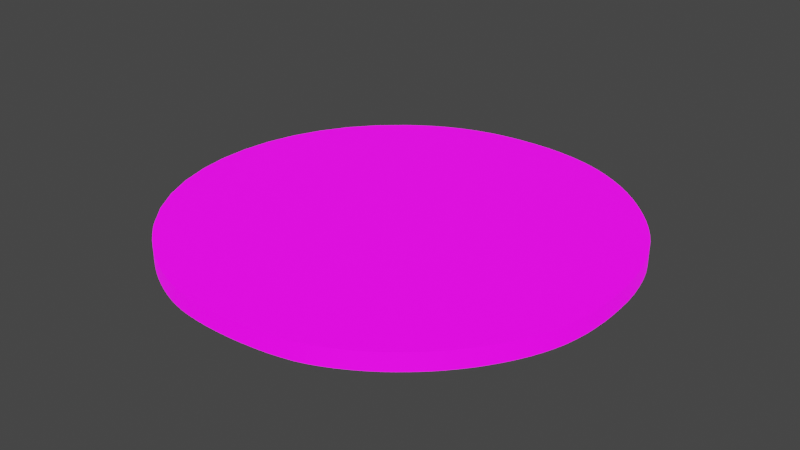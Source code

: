 # Source: UVMap.blend  (saved by Blender 2.93.20; exported with 4.5.12 LTS)
import bpy
from mathutils import Matrix  # noqa: F401  (used for matrix-valued properties, if any)

bpy.ops.wm.read_factory_settings(use_empty=True)
scene = bpy.context.scene
scene.name = 'Scene'

# ---- collections
col_stencil_svg = bpy.data.collections.new('Stencil.svg'); scene.collection.children.link(col_stencil_svg)

# ---- images (referenced by path relative to the original .blend; pixels are not part of the script)
import os
ASSET_DIR = os.environ.get("B2B_ASSET_DIR", "")  # directory of the original .blend (textures are referenced by path, not embedded)
HERE = os.path.dirname(os.path.abspath(__file__))  # packed textures are extracted next to this script under _unpacked/

def load_image(name, relpath, width, height, colorspace="sRGB"):
    """Load a texture the original file referenced (path relative to the .blend, or extracted next to this script)."""
    p = next((c for c in (os.path.join(HERE, relpath), os.path.join(ASSET_DIR, relpath)) if relpath and os.path.exists(c)), "")
    if p:
        img = bpy.data.images.load(p, check_existing=True)
        img.name = name
    else:  # same state as the original file: an image datablock whose file is absent (Cycles renders it pink)
        img = bpy.data.images.new(name, width, height)
        img.source = "FILE"
        img.filepath = "//" + (relpath or name)
    img.colorspace_settings.name = colorspace
    return img
img_icon_png = load_image('Icon.png', 'Icon.png', 1024, 1024, 'sRGB')

# ---- materials (node trees are filled in below, after node groups)
mat_svgmat_002 = bpy.data.materials.new('SVGMat.002')
mat_svgmat_002.use_transparent_shadow = False
mat_svgmat_002.diffuse_color = (0.0, 0.0, 0.0, 1.0)

# ---- material node trees
mat_svgmat_002.use_nodes = True; mat_svgmat_002.node_tree.nodes.clear()
_N = mat_svgmat_002.node_tree.nodes; _L = mat_svgmat_002.node_tree.links
n0 = _N.new('ShaderNodeBsdfPrincipled'); n0.name = 'Principled BSDF'; n0.location = (10, 300)
n0.distribution = 'GGX'
n0.subsurface_method = 'BURLEY'
n0.inputs[3].default_value = 1.45
n0.inputs[28].default_value = 1.0
n1 = _N.new('ShaderNodeOutputMaterial'); n1.name = 'Material Output'; n1.location = (300, 300)
n2 = _N.new('ShaderNodeTexImage'); n2.name = 'Image Texture'; n2.location = (-280, 280)
n2.image = img_icon_png
n3 = _N.new('ShaderNodeTexImage'); n3.name = 'Image Texture.001'; n3.location = (-280, -60)
n3.image = img_icon_png
_L.new(n0.outputs[0], n1.inputs[0])
_L.new(n2.outputs[0], n0.inputs[0])
_L.new(n3.outputs[0], n0.inputs[27])
n1.is_active_output = True

# ---- world
world_world = bpy.data.worlds.new('World'); scene.world = world_world
world_world.use_nodes = True; world_world.node_tree.nodes.clear()
_N = world_world.node_tree.nodes; _L = world_world.node_tree.links
n0 = _N.new('ShaderNodeOutputWorld'); n0.name = 'World Output'; n0.location = (300, 300)
n1 = _N.new('ShaderNodeBackground'); n1.name = 'Background'; n1.location = (10, 300)
n1.inputs[0].default_value = (0.05088, 0.05088, 0.05088, 1.0)
_L.new(n1.outputs[0], n0.inputs[0])
n0.is_active_output = True
world_world.color = (0.05088, 0.05088, 0.05088)
world_world.use_sun_shadow = False
world_world.sun_shadow_jitter_overblur = 0.0

# ---- meshes
me_path1587_001 = bpy.data.meshes.new('path1587.001')
me_path1587_001.from_pydata([(0.01008, 0.0009326, 0.0005), (0.009568, 0.001089, 0.0005), (0.009059, 0.001273, 0.0005), (0.008553, 0.001484, 0.0005), (0.008051, 0.00172, 0.0005), (0.007554, 0.001981, 0.0005), (0.007063, 0.002265, 0.0005), (0.006581, 0.002573, 0.0005), (0.006108, 0.002902, 0.0005), (0.005647, 0.003252, 0.0005), (0.005199, 0.003622, 0.0005), (0.004765, 0.004011, 0.0005), (0.004347, 0.004418, 0.0005), (0.003161, 0.005816, 0.0005), (0.002219, 0.007331, 0.0005), (0.001518, 0.008938, 0.0005), (0.001057, 0.01061, 0.0005), (0.0008325, 0.01232, 0.0005), (0.000844, 0.01404, 0.0005), (0.001089, 0.01574, 0.0005), (0.001565, 0.0174, 0.0005), (0.002271, 0.01898, 0.0005), (0.003203, 0.02047, 0.0005), (0.004362, 0.02184, 0.0005), (0.005743, 0.02305, 0.0005), (0.006285, 0.02345, 0.0005), (0.006822, 0.0238, 0.0005), (0.007358, 0.02412, 0.0005), (0.007897, 0.02441, 0.0005), (0.00844, 0.02466, 0.0005), (0.008993, 0.02488, 0.0005), (0.009557, 0.02507, 0.0005), (0.01014, 0.02523, 0.0005), (0.01073, 0.02537, 0.0005), (0.01135, 0.02547, 0.0005), (0.012, 0.02555, 0.0005), (0.01267, 0.0256, 0.0005), (0.01364, 0.02563, 0.0005), (0.01459, 0.0256, 0.0005), (0.0155, 0.02551, 0.0005), (0.01638, 0.02536, 0.0005), (0.01724, 0.02515, 0.0005), (0.01806, 0.02488, 0.0005), (0.01886, 0.02454, 0.0005), (0.01964, 0.02414, 0.0005), (0.0204, 0.02368, 0.0005), (0.02114, 0.02316, 0.0005), (0.02186, 0.02257, 0.0005), (0.02256, 0.02191, 0.0005), (0.0231, 0.02134, 0.0005), (0.0236, 0.02076, 0.0005), (0.02405, 0.02017, 0.0005), (0.02446, 0.01956, 0.0005), (0.02482, 0.01893, 0.0005), (0.02513, 0.01828, 0.0005), (0.02541, 0.01761, 0.0005), (0.02564, 0.01692, 0.0005), (0.02582, 0.01621, 0.0005), (0.02597, 0.01548, 0.0005), (0.02607, 0.01472, 0.0005), (0.02613, 0.01394, 0.0005), (0.02616, 0.01314, 0.0005), (0.02616, 0.0124, 0.0005), (0.02612, 0.01169, 0.0005), (0.02606, 0.01102, 0.0005), (0.02595, 0.01038, 0.0005), (0.02582, 0.009761, 0.0005), (0.02564, 0.009161, 0.0005), (0.02542, 0.008572, 0.0005), (0.02517, 0.007989, 0.0005), (0.02487, 0.007406, 0.0005), (0.02453, 0.006818, 0.0005), (0.02414, 0.006219, 0.0005), (0.02376, 0.005686, 0.0005), (0.02334, 0.005168, 0.0005), (0.0229, 0.004666, 0.0005), (0.02243, 0.004184, 0.0005), (0.02193, 0.003723, 0.0005), (0.02142, 0.003286, 0.0005), (0.02089, 0.002876, 0.0005), (0.02034, 0.002496, 0.0005), (0.01978, 0.002147, 0.0005), (0.01922, 0.001832, 0.0005), (0.01865, 0.001555, 0.0005), (0.01808, 0.001316, 0.0005), (0.01754, 0.001136, 0.0005), (0.01693, 0.0009802, 0.0005), (0.01626, 0.0008503, 0.0005), (0.01556, 0.0007464, 0.0005), (0.01483, 0.0006694, 0.0005), (0.01409, 0.0006197, 0.0005), (0.01335, 0.0005981, 0.0005), (0.01261, 0.0006051, 0.0005), (0.01191, 0.0006415, 0.0005), (0.01124, 0.0007078, 0.0005), (0.01063, 0.0008046, 0.0005), (0.01008, 0.0009326, -0.0005), (0.009568, 0.001089, -0.0005), (0.009059, 0.001273, -0.0005), (0.008553, 0.001484, -0.0005), (0.008051, 0.00172, -0.0005), (0.007554, 0.001981, -0.0005), (0.007063, 0.002265, -0.0005), (0.006581, 0.002573, -0.0005), (0.006108, 0.002902, -0.0005), (0.005647, 0.003252, -0.0005), (0.005199, 0.003622, -0.0005), (0.004765, 0.004011, -0.0005), (0.004347, 0.004418, -0.0005), (0.003161, 0.005816, -0.0005), (0.002219, 0.007331, -0.0005), (0.001518, 0.008938, -0.0005), (0.001057, 0.01061, -0.0005), (0.0008325, 0.01232, -0.0005), (0.000844, 0.01404, -0.0005), (0.001089, 0.01574, -0.0005), (0.001565, 0.0174, -0.0005), (0.002271, 0.01898, -0.0005), (0.003203, 0.02047, -0.0005), (0.004362, 0.02184, -0.0005), (0.005743, 0.02305, -0.0005), (0.006285, 0.02345, -0.0005), (0.006822, 0.0238, -0.0005), (0.007358, 0.02412, -0.0005), (0.007897, 0.02441, -0.0005), (0.00844, 0.02466, -0.0005), (0.008993, 0.02488, -0.0005), (0.009557, 0.02507, -0.0005), (0.01014, 0.02523, -0.0005), (0.01073, 0.02537, -0.0005), (0.01135, 0.02547, -0.0005), (0.012, 0.02555, -0.0005), (0.01267, 0.0256, -0.0005), (0.01364, 0.02563, -0.0005), (0.01459, 0.0256, -0.0005), (0.0155, 0.02551, -0.0005), (0.01638, 0.02536, -0.0005), (0.01724, 0.02515, -0.0005), (0.01806, 0.02488, -0.0005), (0.01886, 0.02454, -0.0005), (0.01964, 0.02414, -0.0005), (0.0204, 0.02368, -0.0005), (0.02114, 0.02316, -0.0005), (0.02186, 0.02257, -0.0005), (0.02256, 0.02191, -0.0005), (0.0231, 0.02134, -0.0005), (0.0236, 0.02076, -0.0005), (0.02405, 0.02017, -0.0005), (0.02446, 0.01956, -0.0005), (0.02482, 0.01893, -0.0005), (0.02513, 0.01828, -0.0005), (0.02541, 0.01761, -0.0005), (0.02564, 0.01692, -0.0005), (0.02582, 0.01621, -0.0005), (0.02597, 0.01548, -0.0005), (0.02607, 0.01472, -0.0005), (0.02613, 0.01394, -0.0005), (0.02616, 0.01314, -0.0005), (0.02616, 0.0124, -0.0005), (0.02612, 0.01169, -0.0005), (0.02606, 0.01102, -0.0005), (0.02595, 0.01038, -0.0005), (0.02582, 0.009761, -0.0005), (0.02564, 0.009161, -0.0005), (0.02542, 0.008572, -0.0005), (0.02517, 0.007989, -0.0005), (0.02487, 0.007406, -0.0005), (0.02453, 0.006818, -0.0005), (0.02414, 0.006219, -0.0005), (0.02376, 0.005686, -0.0005), (0.02334, 0.005168, -0.0005), (0.0229, 0.004666, -0.0005), (0.02243, 0.004184, -0.0005), (0.02193, 0.003723, -0.0005), (0.02142, 0.003286, -0.0005), (0.02089, 0.002876, -0.0005), (0.02034, 0.002496, -0.0005), (0.01978, 0.002147, -0.0005), (0.01922, 0.001832, -0.0005), (0.01865, 0.001555, -0.0005), (0.01808, 0.001316, -0.0005), (0.01754, 0.001136, -0.0005), (0.01693, 0.0009802, -0.0005), (0.01626, 0.0008503, -0.0005), (0.01556, 0.0007464, -0.0005), (0.01483, 0.0006694, -0.0005), (0.01409, 0.0006197, -0.0005), (0.01335, 0.0005981, -0.0005), (0.01261, 0.0006051, -0.0005), (0.01191, 0.0006415, -0.0005), (0.01124, 0.0007078, -0.0005), (0.01063, 0.0008046, -0.0005)], [], [(36, 38, 37), (35, 38, 36), (35, 39, 38), (34, 39, 35), (34, 40, 39), (33, 40, 34), (32, 40, 33), (32, 41, 40), (31, 41, 32), (31, 42, 41), (30, 42, 31), (29, 42, 30), (29, 43, 42), (28, 43, 29), (28, 44, 43), (27, 44, 28), (27, 45, 44), (26, 45, 27), (25, 45, 26), (25, 46, 45), (24, 46, 25), (24, 47, 46), (23, 47, 24), (23, 48, 47), (23, 49, 48), (22, 49, 23), (22, 50, 49), (22, 51, 50), (21, 51, 22), (21, 52, 51), (21, 53, 52), (20, 53, 21), (20, 54, 53), (20, 55, 54), (20, 56, 55), (19, 56, 20), (19, 57, 56), (19, 58, 57), (18, 58, 19), (18, 59, 58), (18, 60, 59), (17, 60, 18), (17, 61, 60), (17, 62, 61), (17, 63, 62), (16, 63, 17), (16, 64, 63), (16, 65, 64), (15, 65, 16), (15, 66, 65), (15, 67, 66), (15, 68, 67), (14, 68, 15), (14, 69, 68), (14, 70, 69), (14, 71, 70), (13, 71, 14), (13, 72, 71), (13, 73, 72), (12, 73, 13), (12, 74, 73), (12, 75, 74), (12, 76, 75), (11, 76, 12), (11, 77, 76), (10, 77, 11), (10, 78, 77), (9, 78, 10), (9, 79, 78), (8, 79, 9), (7, 79, 8), (7, 80, 79), (6, 80, 7), (6, 81, 80), (5, 81, 6), (5, 82, 81), (4, 82, 5), (4, 83, 82), (3, 83, 4), (3, 84, 83), (2, 84, 3), (2, 85, 84), (1, 85, 2), (1, 86, 85), (0, 86, 1), (0, 87, 86), (95, 87, 0), (95, 88, 87), (94, 88, 95), (94, 89, 88), (93, 89, 94), (93, 90, 89), (92, 90, 93), (92, 91, 90), (132, 133, 134), (131, 132, 134), (131, 134, 135), (130, 131, 135), (130, 135, 136), (129, 130, 136), (128, 129, 136), (128, 136, 137), (127, 128, 137), (127, 137, 138), (126, 127, 138), (125, 126, 138), (125, 138, 139), (124, 125, 139), (124, 139, 140), (123, 124, 140), (123, 140, 141), (122, 123, 141), (121, 122, 141), (121, 141, 142), (120, 121, 142), (120, 142, 143), (119, 120, 143), (119, 143, 144), (119, 144, 145), (118, 119, 145), (118, 145, 146), (118, 146, 147), (117, 118, 147), (117, 147, 148), (117, 148, 149), (116, 117, 149), (116, 149, 150), (116, 150, 151), (116, 151, 152), (115, 116, 152), (115, 152, 153), (115, 153, 154), (114, 115, 154), (114, 154, 155), (114, 155, 156), (113, 114, 156), (113, 156, 157), (113, 157, 158), (113, 158, 159), (112, 113, 159), (112, 159, 160), (112, 160, 161), (111, 112, 161), (111, 161, 162), (111, 162, 163), (111, 163, 164), (110, 111, 164), (110, 164, 165), (110, 165, 166), (110, 166, 167), (109, 110, 167), (109, 167, 168), (109, 168, 169), (108, 109, 169), (108, 169, 170), (108, 170, 171), (108, 171, 172), (107, 108, 172), (107, 172, 173), (106, 107, 173), (106, 173, 174), (105, 106, 174), (105, 174, 175), (104, 105, 175), (103, 104, 175), (103, 175, 176), (102, 103, 176), (102, 176, 177), (101, 102, 177), (101, 177, 178), (100, 101, 178), (100, 178, 179), (99, 100, 179), (99, 179, 180), (98, 99, 180), (98, 180, 181), (97, 98, 181), (97, 181, 182), (96, 97, 182), (96, 182, 183), (191, 96, 183), (191, 183, 184), (190, 191, 184), (190, 184, 185), (189, 190, 185), (189, 185, 186), (188, 189, 186), (188, 186, 187), (36, 37, 133, 132), (37, 38, 134, 133), (35, 36, 132, 131), (38, 39, 135, 134), (34, 35, 131, 130), (39, 40, 136, 135), (33, 34, 130, 129), (32, 33, 129, 128), (40, 41, 137, 136), (31, 32, 128, 127), (41, 42, 138, 137), (30, 31, 127, 126), (29, 30, 126, 125), (42, 43, 139, 138), (28, 29, 125, 124), (43, 44, 140, 139), (27, 28, 124, 123), (44, 45, 141, 140), (26, 27, 123, 122), (25, 26, 122, 121), (45, 46, 142, 141), (24, 25, 121, 120), (46, 47, 143, 142), (23, 24, 120, 119), (47, 48, 144, 143), (48, 49, 145, 144), (22, 23, 119, 118), (49, 50, 146, 145), (50, 51, 147, 146), (21, 22, 118, 117), (51, 52, 148, 147), (52, 53, 149, 148), (20, 21, 117, 116), (53, 54, 150, 149), (54, 55, 151, 150), (55, 56, 152, 151), (19, 20, 116, 115), (56, 57, 153, 152), (57, 58, 154, 153), (18, 19, 115, 114), (58, 59, 155, 154), (59, 60, 156, 155), (17, 18, 114, 113), (60, 61, 157, 156), (61, 62, 158, 157), (62, 63, 159, 158), (16, 17, 113, 112), (63, 64, 160, 159), (64, 65, 161, 160), (15, 16, 112, 111), (65, 66, 162, 161), (66, 67, 163, 162), (67, 68, 164, 163), (14, 15, 111, 110), (68, 69, 165, 164), (69, 70, 166, 165), (70, 71, 167, 166), (13, 14, 110, 109), (71, 72, 168, 167), (72, 73, 169, 168), (12, 13, 109, 108), (73, 74, 170, 169), (74, 75, 171, 170), (75, 76, 172, 171), (11, 12, 108, 107), (76, 77, 173, 172), (10, 11, 107, 106), (77, 78, 174, 173), (9, 10, 106, 105), (78, 79, 175, 174), (8, 9, 105, 104), (7, 8, 104, 103), (79, 80, 176, 175), (6, 7, 103, 102), (80, 81, 177, 176), (5, 6, 102, 101), (81, 82, 178, 177), (4, 5, 101, 100), (82, 83, 179, 178), (3, 4, 100, 99), (83, 84, 180, 179), (2, 3, 99, 98), (84, 85, 181, 180), (1, 2, 98, 97), (85, 86, 182, 181), (0, 1, 97, 96), (86, 87, 183, 182), (95, 0, 96, 191), (87, 88, 184, 183), (94, 95, 191, 190), (88, 89, 185, 184), (93, 94, 190, 189), (89, 90, 186, 185), (92, 93, 189, 188), (91, 92, 188, 187), (90, 91, 187, 186)])
_uv = me_path1587_001.uv_layers.new(name='UVMap')
_uv.uv.foreach_set('vector', [0.4673, 0.9385, 0.5336, 0.9384, 0.5011, 0.9395, 0.4441, 0.9366, 0.5336, 0.9384, 0.4673, 0.9385, 0.4441, 0.9366, 0.5651, 0.9353, 0.5336, 0.9384, 0.4219, 0.9339, 0.5651, 0.9353, 0.4441, 0.9366, 0.4219, 0.9339, 0.5956, 0.93, 0.5651, 0.9353, 0.4006, 0.9302, 0.5956, 0.93, 0.4219, 0.9339, 0.3799, 0.9256, 0.5956, 0.93, 0.4006, 0.9302, 0.3799, 0.9256, 0.625, 0.9226, 0.5956, 0.93, 0.3599, 0.92, 0.625, 0.9226, 0.3799, 0.9256, 0.3599, 0.92, 0.6535, 0.913, 0.625, 0.9226, 0.3405, 0.9133, 0.6535, 0.913, 0.3599, 0.92, 0.3214, 0.9055, 0.6535, 0.913, 0.3405, 0.9133, 0.3214, 0.9055, 0.6812, 0.9012, 0.6535, 0.913, 0.3026, 0.8966, 0.6812, 0.9012, 0.3214, 0.9055, 0.3026, 0.8966, 0.7081, 0.8872, 0.6812, 0.9012, 0.284, 0.8865, 0.7081, 0.8872, 0.3026, 0.8966, 0.284, 0.8865, 0.7342, 0.871, 0.7081, 0.8872, 0.2655, 0.8752, 0.7342, 0.871, 0.284, 0.8865, 0.247, 0.8627, 0.7342, 0.871, 0.2655, 0.8752, 0.247, 0.8627, 0.7597, 0.8525, 0.7342, 0.871, 0.2283, 0.8488, 0.7597, 0.8525, 0.247, 0.8627, 0.2283, 0.8488, 0.7846, 0.8317, 0.7597, 0.8525, 0.1806, 0.8061, 0.7846, 0.8317, 0.2283, 0.8488, 0.1806, 0.8061, 0.8089, 0.8085, 0.7846, 0.8317, 0.1806, 0.8061, 0.8277, 0.7886, 0.8089, 0.8085, 0.1406, 0.758, 0.8277, 0.7886, 0.1806, 0.8061, 0.1406, 0.758, 0.8448, 0.7682, 0.8277, 0.7886, 0.1406, 0.758, 0.8603, 0.7472, 0.8448, 0.7682, 0.1084, 0.7055, 0.8603, 0.7472, 0.1406, 0.758, 0.1084, 0.7055, 0.8743, 0.7257, 0.8603, 0.7472, 0.1084, 0.7055, 0.8868, 0.7035, 0.8743, 0.7257, 0.08403, 0.6496, 0.8868, 0.7035, 0.1084, 0.7055, 0.08403, 0.6496, 0.8977, 0.6807, 0.8868, 0.7035, 0.08403, 0.6496, 0.9071, 0.6572, 0.8977, 0.6807, 0.08403, 0.6496, 0.915, 0.6329, 0.9071, 0.6572, 0.06759, 0.5912, 0.915, 0.6329, 0.08403, 0.6496, 0.06759, 0.5912, 0.9215, 0.6079, 0.915, 0.6329, 0.06759, 0.5912, 0.9265, 0.5821, 0.9215, 0.6079, 0.05914, 0.5313, 0.9265, 0.5821, 0.06759, 0.5912, 0.05914, 0.5313, 0.93, 0.5554, 0.9265, 0.5821, 0.05914, 0.5313, 0.9322, 0.5278, 0.93, 0.5554, 0.05874, 0.4707, 0.9322, 0.5278, 0.05914, 0.5313, 0.05874, 0.4707, 0.9331, 0.4998, 0.9322, 0.5278, 0.05874, 0.4707, 0.9331, 0.4736, 0.9331, 0.4998, 0.05874, 0.4707, 0.9319, 0.4487, 0.9331, 0.4736, 0.06648, 0.4106, 0.9319, 0.4487, 0.05874, 0.4707, 0.06648, 0.4106, 0.9296, 0.4251, 0.9319, 0.4487, 0.06648, 0.4106, 0.926, 0.4025, 0.9296, 0.4251, 0.08241, 0.3517, 0.926, 0.4025, 0.06648, 0.4106, 0.08241, 0.3517, 0.9213, 0.3807, 0.926, 0.4025, 0.08241, 0.3517, 0.9152, 0.3596, 0.9213, 0.3807, 0.08241, 0.3517, 0.9077, 0.3389, 0.9152, 0.3596, 0.1066, 0.2952, 0.9077, 0.3389, 0.08241, 0.3517, 0.1066, 0.2952, 0.8989, 0.3183, 0.9077, 0.3389, 0.1066, 0.2952, 0.8886, 0.2978, 0.8989, 0.3183, 0.1066, 0.2952, 0.8767, 0.2771, 0.8886, 0.2978, 0.1391, 0.2418, 0.8767, 0.2771, 0.1066, 0.2952, 0.1391, 0.2418, 0.8633, 0.256, 0.8767, 0.2771, 0.1391, 0.2418, 0.8502, 0.2372, 0.8633, 0.256, 0.1801, 0.1926, 0.8502, 0.2372, 0.1391, 0.2418, 0.1801, 0.1926, 0.8358, 0.219, 0.8502, 0.2372, 0.1801, 0.1926, 0.8205, 0.2013, 0.8358, 0.219, 0.1801, 0.1926, 0.8042, 0.1843, 0.8205, 0.2013, 0.1945, 0.1782, 0.8042, 0.1843, 0.1801, 0.1926, 0.1945, 0.1782, 0.7872, 0.1681, 0.8042, 0.1843, 0.2095, 0.1645, 0.7872, 0.1681, 0.1945, 0.1782, 0.2095, 0.1645, 0.7694, 0.1527, 0.7872, 0.1681, 0.225, 0.1515, 0.7694, 0.1527, 0.2095, 0.1645, 0.225, 0.1515, 0.7511, 0.1383, 0.7694, 0.1527, 0.2409, 0.1392, 0.7511, 0.1383, 0.225, 0.1515, 0.2572, 0.1276, 0.7511, 0.1383, 0.2409, 0.1392, 0.2572, 0.1276, 0.7322, 0.1249, 0.7511, 0.1383, 0.2738, 0.1168, 0.7322, 0.1249, 0.2572, 0.1276, 0.2738, 0.1168, 0.713, 0.1126, 0.7322, 0.1249, 0.2908, 0.1068, 0.713, 0.1126, 0.2738, 0.1168, 0.2908, 0.1068, 0.6935, 0.1015, 0.713, 0.1126, 0.3079, 0.09757, 0.6935, 0.1015, 0.2908, 0.1068, 0.3079, 0.09757, 0.6738, 0.09174, 0.6935, 0.1015, 0.3253, 0.08925, 0.6738, 0.09174, 0.3079, 0.09757, 0.3253, 0.08925, 0.6541, 0.08334, 0.6738, 0.09174, 0.3428, 0.08183, 0.6541, 0.08334, 0.3253, 0.08925, 0.3428, 0.08183, 0.6354, 0.07699, 0.6541, 0.08334, 0.3603, 0.07535, 0.6354, 0.07699, 0.3428, 0.08183, 0.3603, 0.07535, 0.6144, 0.07152, 0.6354, 0.07699, 0.3779, 0.06984, 0.6144, 0.07152, 0.3603, 0.07535, 0.3779, 0.06984, 0.5915, 0.06694, 0.6144, 0.07152, 0.3969, 0.06533, 0.5915, 0.06694, 0.3779, 0.06984, 0.3969, 0.06533, 0.5673, 0.06328, 0.5915, 0.06694, 0.4181, 0.06192, 0.5673, 0.06328, 0.3969, 0.06533, 0.4181, 0.06192, 0.5421, 0.06057, 0.5673, 0.06328, 0.4411, 0.05959, 0.5421, 0.06057, 0.4181, 0.06192, 0.4411, 0.05959, 0.5164, 0.05882, 0.5421, 0.06057, 0.4655, 0.05831, 0.5164, 0.05882, 0.4411, 0.05959, 0.4655, 0.05831, 0.4908, 0.05806, 0.5164, 0.05882, 0.4673, 0.9385, 0.5011, 0.9395, 0.5336, 0.9384, 0.4441, 0.9366, 0.4673, 0.9385, 0.5336, 0.9384, 0.4441, 0.9366, 0.5336, 0.9384, 0.5651, 0.9353, 0.4219, 0.9339, 0.4441, 0.9366, 0.5651, 0.9353, 0.4219, 0.9339, 0.5651, 0.9353, 0.5956, 0.93, 0.4006, 0.9302, 0.4219, 0.9339, 0.5956, 0.93, 0.3799, 0.9256, 0.4006, 0.9302, 0.5956, 0.93, 0.3799, 0.9256, 0.5956, 0.93, 0.625, 0.9226, 0.3599, 0.92, 0.3799, 0.9256, 0.625, 0.9226, 0.3599, 0.92, 0.625, 0.9226, 0.6535, 0.913, 0.3405, 0.9133, 0.3599, 0.92, 0.6535, 0.913, 0.3214, 0.9055, 0.3405, 0.9133, 0.6535, 0.913, 0.3214, 0.9055, 0.6535, 0.913, 0.6812, 0.9012, 0.3026, 0.8966, 0.3214, 0.9055, 0.6812, 0.9012, 0.3026, 0.8966, 0.6812, 0.9012, 0.7081, 0.8872, 0.284, 0.8865, 0.3026, 0.8966, 0.7081, 0.8872, 0.284, 0.8865, 0.7081, 0.8872, 0.7342, 0.871, 0.2655, 0.8752, 0.284, 0.8865, 0.7342, 0.871, 0.247, 0.8627, 0.2655, 0.8752, 0.7342, 0.871, 0.247, 0.8627, 0.7342, 0.871, 0.7597, 0.8525, 0.2283, 0.8488, 0.247, 0.8627, 0.7597, 0.8525, 0.2283, 0.8488, 0.7597, 0.8525, 0.7846, 0.8317, 0.1806, 0.8061, 0.2283, 0.8488, 0.7846, 0.8317, 0.1806, 0.8061, 0.7846, 0.8317, 0.8089, 0.8085, 0.1806, 0.8061, 0.8089, 0.8085, 0.8277, 0.7886, 0.1406, 0.758, 0.1806, 0.8061, 0.8277, 0.7886, 0.1406, 0.758, 0.8277, 0.7886, 0.8448, 0.7682, 0.1406, 0.758, 0.8448, 0.7682, 0.8603, 0.7472, 0.1084, 0.7055, 0.1406, 0.758, 0.8603, 0.7472, 0.1084, 0.7055, 0.8603, 0.7472, 0.8743, 0.7257, 0.1084, 0.7055, 0.8743, 0.7257, 0.8868, 0.7035, 0.08403, 0.6496, 0.1084, 0.7055, 0.8868, 0.7035, 0.08403, 0.6496, 0.8868, 0.7035, 0.8977, 0.6807, 0.08403, 0.6496, 0.8977, 0.6807, 0.9071, 0.6572, 0.08403, 0.6496, 0.9071, 0.6572, 0.915, 0.6329, 0.06759, 0.5912, 0.08403, 0.6496, 0.915, 0.6329, 0.06759, 0.5912, 0.915, 0.6329, 0.9215, 0.6079, 0.06759, 0.5912, 0.9215, 0.6079, 0.9265, 0.5821, 0.05914, 0.5313, 0.06759, 0.5912, 0.9265, 0.5821, 0.05914, 0.5313, 0.9265, 0.5821, 0.93, 0.5554, 0.05914, 0.5313, 0.93, 0.5554, 0.9322, 0.5278, 0.05874, 0.4707, 0.05914, 0.5313, 0.9322, 0.5278, 0.05874, 0.4707, 0.9322, 0.5278, 0.9331, 0.4998, 0.05874, 0.4707, 0.9331, 0.4998, 0.9331, 0.4736, 0.05874, 0.4707, 0.9331, 0.4736, 0.9319, 0.4487, 0.06648, 0.4106, 0.05874, 0.4707, 0.9319, 0.4487, 0.06648, 0.4106, 0.9319, 0.4487, 0.9296, 0.4251, 0.06648, 0.4106, 0.9296, 0.4251, 0.926, 0.4025, 0.08241, 0.3517, 0.06648, 0.4106, 0.926, 0.4025, 0.08241, 0.3517, 0.926, 0.4025, 0.9213, 0.3807, 0.08241, 0.3517, 0.9213, 0.3807, 0.9152, 0.3596, 0.08241, 0.3517, 0.9152, 0.3596, 0.9077, 0.3389, 0.1066, 0.2952, 0.08241, 0.3517, 0.9077, 0.3389, 0.1066, 0.2952, 0.9077, 0.3389, 0.8989, 0.3183, 0.1066, 0.2952, 0.8989, 0.3183, 0.8886, 0.2978, 0.1066, 0.2952, 0.8886, 0.2978, 0.8767, 0.2771, 0.1391, 0.2418, 0.1066, 0.2952, 0.8767, 0.2771, 0.1391, 0.2418, 0.8767, 0.2771, 0.8633, 0.256, 0.1391, 0.2418, 0.8633, 0.256, 0.8502, 0.2372, 0.1801, 0.1926, 0.1391, 0.2418, 0.8502, 0.2372, 0.1801, 0.1926, 0.8502, 0.2372, 0.8358, 0.219, 0.1801, 0.1926, 0.8358, 0.219, 0.8205, 0.2013, 0.1801, 0.1926, 0.8205, 0.2013, 0.8042, 0.1843, 0.1945, 0.1782, 0.1801, 0.1926, 0.8042, 0.1843, 0.1945, 0.1782, 0.8042, 0.1843, 0.7872, 0.1681, 0.2095, 0.1645, 0.1945, 0.1782, 0.7872, 0.1681, 0.2095, 0.1645, 0.7872, 0.1681, 0.7694, 0.1527, 0.225, 0.1515, 0.2095, 0.1645, 0.7694, 0.1527, 0.225, 0.1515, 0.7694, 0.1527, 0.7511, 0.1383, 0.2409, 0.1392, 0.225, 0.1515, 0.7511, 0.1383, 0.2572, 0.1276, 0.2409, 0.1392, 0.7511, 0.1383, 0.2572, 0.1276, 0.7511, 0.1383, 0.7322, 0.1249, 0.2738, 0.1168, 0.2572, 0.1276, 0.7322, 0.1249, 0.2738, 0.1168, 0.7322, 0.1249, 0.713, 0.1126, 0.2908, 0.1068, 0.2738, 0.1168, 0.713, 0.1126, 0.2908, 0.1068, 0.713, 0.1126, 0.6935, 0.1015, 0.3079, 0.09757, 0.2908, 0.1068, 0.6935, 0.1015, 0.3079, 0.09757, 0.6935, 0.1015, 0.6738, 0.09174, 0.3253, 0.08925, 0.3079, 0.09757, 0.6738, 0.09174, 0.3253, 0.08925, 0.6738, 0.09174, 0.6541, 0.08334, 0.3428, 0.08183, 0.3253, 0.08925, 0.6541, 0.08334, 0.3428, 0.08183, 0.6541, 0.08334, 0.6354, 0.07699, 0.3603, 0.07535, 0.3428, 0.08183, 0.6354, 0.07699, 0.3603, 0.07535, 0.6354, 0.07699, 0.6144, 0.07152, 0.3779, 0.06984, 0.3603, 0.07535, 0.6144, 0.07152, 0.3779, 0.06984, 0.6144, 0.07152, 0.5915, 0.06694, 0.3969, 0.06533, 0.3779, 0.06984, 0.5915, 0.06694, 0.3969, 0.06533, 0.5915, 0.06694, 0.5673, 0.06328, 0.4181, 0.06192, 0.3969, 0.06533, 0.5673, 0.06328, 0.4181, 0.06192, 0.5673, 0.06328, 0.5421, 0.06057, 0.4411, 0.05959, 0.4181, 0.06192, 0.5421, 0.06057, 0.4411, 0.05959, 0.5421, 0.06057, 0.5164, 0.05882, 0.4655, 0.05831, 0.4411, 0.05959, 0.5164, 0.05882, 0.4655, 0.05831, 0.5164, 0.05882, 0.4908, 0.05806, 0.4673, 0.9385, 0.5011, 0.9395, 0.5011, 0.9395, 0.4673, 0.9385, 0.5011, 0.9395, 0.5336, 0.9384, 0.5336, 0.9384, 0.5011, 0.9395, 0.4441, 0.9366, 0.4673, 0.9385, 0.4673, 0.9385, 0.4441, 0.9366, 0.5336, 0.9384, 0.5651, 0.9353, 0.5651, 0.9353, 0.5336, 0.9384, 0.4219, 0.9339, 0.4441, 0.9366, 0.4441, 0.9366, 0.4219, 0.9339, 0.5651, 0.9353, 0.5956, 0.93, 0.5956, 0.93, 0.5651, 0.9353, 0.4006, 0.9302, 0.4219, 0.9339, 0.4219, 0.9339, 0.4006, 0.9302, 0.3799, 0.9256, 0.4006, 0.9302, 0.4006, 0.9302, 0.3799, 0.9256, 0.5956, 0.93, 0.625, 0.9226, 0.625, 0.9226, 0.5956, 0.93, 0.3599, 0.92, 0.3799, 0.9256, 0.3799, 0.9256, 0.3599, 0.92, 0.625, 0.9226, 0.6535, 0.913, 0.6535, 0.913, 0.625, 0.9226, 0.3405, 0.9133, 0.3599, 0.92, 0.3599, 0.92, 0.3405, 0.9133, 0.3214, 0.9055, 0.3405, 0.9133, 0.3405, 0.9133, 0.3214, 0.9055, 0.6535, 0.913, 0.6812, 0.9012, 0.6812, 0.9012, 0.6535, 0.913, 0.3026, 0.8966, 0.3214, 0.9055, 0.3214, 0.9055, 0.3026, 0.8966, 0.6812, 0.9012, 0.7081, 0.8872, 0.7081, 0.8872, 0.6812, 0.9012, 0.284, 0.8865, 0.3026, 0.8966, 0.3026, 0.8966, 0.284, 0.8865, 0.7081, 0.8872, 0.7342, 0.871, 0.7342, 0.871, 0.7081, 0.8872, 0.2655, 0.8752, 0.284, 0.8865, 0.284, 0.8865, 0.2655, 0.8752, 0.247, 0.8627, 0.2655, 0.8752, 0.2655, 0.8752, 0.247, 0.8627, 0.7342, 0.871, 0.7597, 0.8525, 0.7597, 0.8525, 0.7342, 0.871, 0.2283, 0.8488, 0.247, 0.8627, 0.247, 0.8627, 0.2283, 0.8488, 0.7597, 0.8525, 0.7846, 0.8317, 0.7846, 0.8317, 0.7597, 0.8525, 0.1806, 0.8061, 0.2283, 0.8488, 0.2283, 0.8488, 0.1806, 0.8061, 0.7846, 0.8317, 0.8089, 0.8085, 0.8089, 0.8085, 0.7846, 0.8317, 0.8089, 0.8085, 0.8277, 0.7886, 0.8277, 0.7886, 0.8089, 0.8085, 0.1406, 0.758, 0.1806, 0.8061, 0.1806, 0.8061, 0.1406, 0.758, 0.8277, 0.7886, 0.8448, 0.7682, 0.8448, 0.7682, 0.8277, 0.7886, 0.8448, 0.7682, 0.8603, 0.7472, 0.8603, 0.7472, 0.8448, 0.7682, 0.1084, 0.7055, 0.1406, 0.758, 0.1406, 0.758, 0.1084, 0.7055, 0.8603, 0.7472, 0.8743, 0.7257, 0.8743, 0.7257, 0.8603, 0.7472, 0.8743, 0.7257, 0.8868, 0.7035, 0.8868, 0.7035, 0.8743, 0.7257, 0.08403, 0.6496, 0.1084, 0.7055, 0.1084, 0.7055, 0.08403, 0.6496, 0.8868, 0.7035, 0.8977, 0.6807, 0.8977, 0.6807, 0.8868, 0.7035, 0.8977, 0.6807, 0.9071, 0.6572, 0.9071, 0.6572, 0.8977, 0.6807, 0.9071, 0.6572, 0.915, 0.6329, 0.915, 0.6329, 0.9071, 0.6572, 0.06759, 0.5912, 0.08403, 0.6496, 0.08403, 0.6496, 0.06759, 0.5912, 0.915, 0.6329, 0.9215, 0.6079, 0.9215, 0.6079, 0.915, 0.6329, 0.9215, 0.6079, 0.9265, 0.5821, 0.9265, 0.5821, 0.9215, 0.6079, 0.05914, 0.5313, 0.06759, 0.5912, 0.06759, 0.5912, 0.05914, 0.5313, 0.9265, 0.5821, 0.93, 0.5554, 0.93, 0.5554, 0.9265, 0.5821, 0.93, 0.5554, 0.9322, 0.5278, 0.9322, 0.5278, 0.93, 0.5554, 0.05874, 0.4707, 0.05914, 0.5313, 0.05914, 0.5313, 0.05874, 0.4707, 0.9322, 0.5278, 0.9331, 0.4998, 0.9331, 0.4998, 0.9322, 0.5278, 0.9331, 0.4998, 0.9331, 0.4736, 0.9331, 0.4736, 0.9331, 0.4998, 0.9331, 0.4736, 0.9319, 0.4487, 0.9319, 0.4487, 0.9331, 0.4736, 0.06648, 0.4106, 0.05874, 0.4707, 0.05874, 0.4707, 0.06648, 0.4106, 0.9319, 0.4487, 0.9296, 0.4251, 0.9296, 0.4251, 0.9319, 0.4487, 0.9296, 0.4251, 0.926, 0.4025, 0.926, 0.4025, 0.9296, 0.4251, 0.08241, 0.3517, 0.06648, 0.4106, 0.06648, 0.4106, 0.08241, 0.3517, 0.926, 0.4025, 0.9213, 0.3807, 0.9213, 0.3807, 0.926, 0.4025, 0.9213, 0.3807, 0.9152, 0.3596, 0.9152, 0.3596, 0.9213, 0.3807, 0.9152, 0.3596, 0.9077, 0.3389, 0.9077, 0.3389, 0.9152, 0.3596, 0.1066, 0.2952, 0.08241, 0.3517, 0.08241, 0.3517, 0.1066, 0.2952, 0.9077, 0.3389, 0.8989, 0.3183, 0.8989, 0.3183, 0.9077, 0.3389, 0.8989, 0.3183, 0.8886, 0.2978, 0.8886, 0.2978, 0.8989, 0.3183, 0.8886, 0.2978, 0.8767, 0.2771, 0.8767, 0.2771, 0.8886, 0.2978, 0.1391, 0.2418, 0.1066, 0.2952, 0.1066, 0.2952, 0.1391, 0.2418, 0.8767, 0.2771, 0.8633, 0.256, 0.8633, 0.256, 0.8767, 0.2771, 0.8633, 0.256, 0.8502, 0.2372, 0.8502, 0.2372, 0.8633, 0.256, 0.1801, 0.1926, 0.1391, 0.2418, 0.1391, 0.2418, 0.1801, 0.1926, 0.8502, 0.2372, 0.8358, 0.219, 0.8358, 0.219, 0.8502, 0.2372, 0.8358, 0.219, 0.8205, 0.2013, 0.8205, 0.2013, 0.8358, 0.219, 0.8205, 0.2013, 0.8042, 0.1843, 0.8042, 0.1843, 0.8205, 0.2013, 0.1945, 0.1782, 0.1801, 0.1926, 0.1801, 0.1926, 0.1945, 0.1782, 0.8042, 0.1843, 0.7872, 0.1681, 0.7872, 0.1681, 0.8042, 0.1843, 0.2095, 0.1645, 0.1945, 0.1782, 0.1945, 0.1782, 0.2095, 0.1645, 0.7872, 0.1681, 0.7694, 0.1527, 0.7694, 0.1527, 0.7872, 0.1681, 0.225, 0.1515, 0.2095, 0.1645, 0.2095, 0.1645, 0.225, 0.1515, 0.7694, 0.1527, 0.7511, 0.1383, 0.7511, 0.1383, 0.7694, 0.1527, 0.2409, 0.1392, 0.225, 0.1515, 0.225, 0.1515, 0.2409, 0.1392, 0.2572, 0.1276, 0.2409, 0.1392, 0.2409, 0.1392, 0.2572, 0.1276, 0.7511, 0.1383, 0.7322, 0.1249, 0.7322, 0.1249, 0.7511, 0.1383, 0.2738, 0.1168, 0.2572, 0.1276, 0.2572, 0.1276, 0.2738, 0.1168, 0.7322, 0.1249, 0.713, 0.1126, 0.713, 0.1126, 0.7322, 0.1249, 0.2908, 0.1068, 0.2738, 0.1168, 0.2738, 0.1168, 0.2908, 0.1068, 0.713, 0.1126, 0.6935, 0.1015, 0.6935, 0.1015, 0.713, 0.1126, 0.3079, 0.09757, 0.2908, 0.1068, 0.2908, 0.1068, 0.3079, 0.09757, 0.6935, 0.1015, 0.6738, 0.09174, 0.6738, 0.09174, 0.6935, 0.1015, 0.3253, 0.08925, 0.3079, 0.09757, 0.3079, 0.09757, 0.3253, 0.08925, 0.6738, 0.09174, 0.6541, 0.08334, 0.6541, 0.08334, 0.6738, 0.09174, 0.3428, 0.08183, 0.3253, 0.08925, 0.3253, 0.08925, 0.3428, 0.08183, 0.6541, 0.08334, 0.6354, 0.07699, 0.6354, 0.07699, 0.6541, 0.08334, 0.3603, 0.07535, 0.3428, 0.08183, 0.3428, 0.08183, 0.3603, 0.07535, 0.6354, 0.07699, 0.6144, 0.07152, 0.6144, 0.07152, 0.6354, 0.07699, 0.3779, 0.06984, 0.3603, 0.07535, 0.3603, 0.07535, 0.3779, 0.06984, 0.6144, 0.07152, 0.5915, 0.06694, 0.5915, 0.06694, 0.6144, 0.07152, 0.3969, 0.06533, 0.3779, 0.06984, 0.3779, 0.06984, 0.3969, 0.06533, 0.5915, 0.06694, 0.5673, 0.06328, 0.5673, 0.06328, 0.5915, 0.06694, 0.4181, 0.06192, 0.3969, 0.06533, 0.3969, 0.06533, 0.4181, 0.06192, 0.5673, 0.06328, 0.5421, 0.06057, 0.5421, 0.06057, 0.5673, 0.06328, 0.4411, 0.05959, 0.4181, 0.06192, 0.4181, 0.06192, 0.4411, 0.05959, 0.5421, 0.06057, 0.5164, 0.05882, 0.5164, 0.05882, 0.5421, 0.06057, 0.4655, 0.05831, 0.4411, 0.05959, 0.4411, 0.05959, 0.4655, 0.05831, 0.4908, 0.05806, 0.4655, 0.05831, 0.4655, 0.05831, 0.4908, 0.05806, 0.5164, 0.05882, 0.4908, 0.05806, 0.4908, 0.05806, 0.5164, 0.05882])
me_path1587_001.materials.append(mat_svgmat_002)
me_path1587_001.use_remesh_fix_poles = True
me_path1587_001.use_remesh_preserve_attributes = False
me_path1587_001.update()

# ---- objects
ob_path1587 = bpy.data.objects.new('path1587', me_path1587_001)

# ---- transforms, parenting, visibility, modifiers, constraints
ob_path1587.location = (-0.4, -0.39, 0.0)
ob_path1587.scale = (30.0, 30.0, 30.0)

# ---- collection membership
col_stencil_svg.objects.link(ob_path1587)

# ---- scene / render settings (as saved in the file)
scene.frame_start = 1; scene.frame_end = 250; scene.frame_set(1)
scene.render.engine = 'BLENDER_EEVEE_NEXT'
scene.cycles.use_denoising = False
scene.cycles.samples = 128
scene.cycles.sampling_pattern = 'TABULATED_SOBOL'
scene.cycles.use_adaptive_sampling = False
scene.cycles.use_light_tree = False
scene.view_settings.view_transform = 'Filmic'
bpy.context.view_layer.update()

# ---- added for rendering (the .blend has no active camera and no usable light): camera, sun
cam_auto = bpy.data.cameras.new('AutoCamera')
cam_auto.lens = 50.0
cam_auto.sensor_width = 36.0
cam_auto.clip_end = 1000.0
ob_auto_camera = bpy.data.objects.new('AutoCamera', cam_auto)
scene.collection.objects.link(ob_auto_camera)
ob_auto_camera.location = (0.993676, -1.18314, 0.791027)
ob_auto_camera.rotation_euler = (1.09748, -7.21219e-08, 0.694738)
scene.camera = ob_auto_camera
light_auto_sun = bpy.data.lights.new('AutoSun', 'SUN')
light_auto_sun.energy = 3.0
light_auto_sun.angle = 0.0523599
ob_auto_sun = bpy.data.objects.new('AutoSun', light_auto_sun)
scene.collection.objects.link(ob_auto_sun)
ob_auto_sun.rotation_euler = (0.872665, 0.174533, 0.523599)
bpy.context.view_layer.update()
